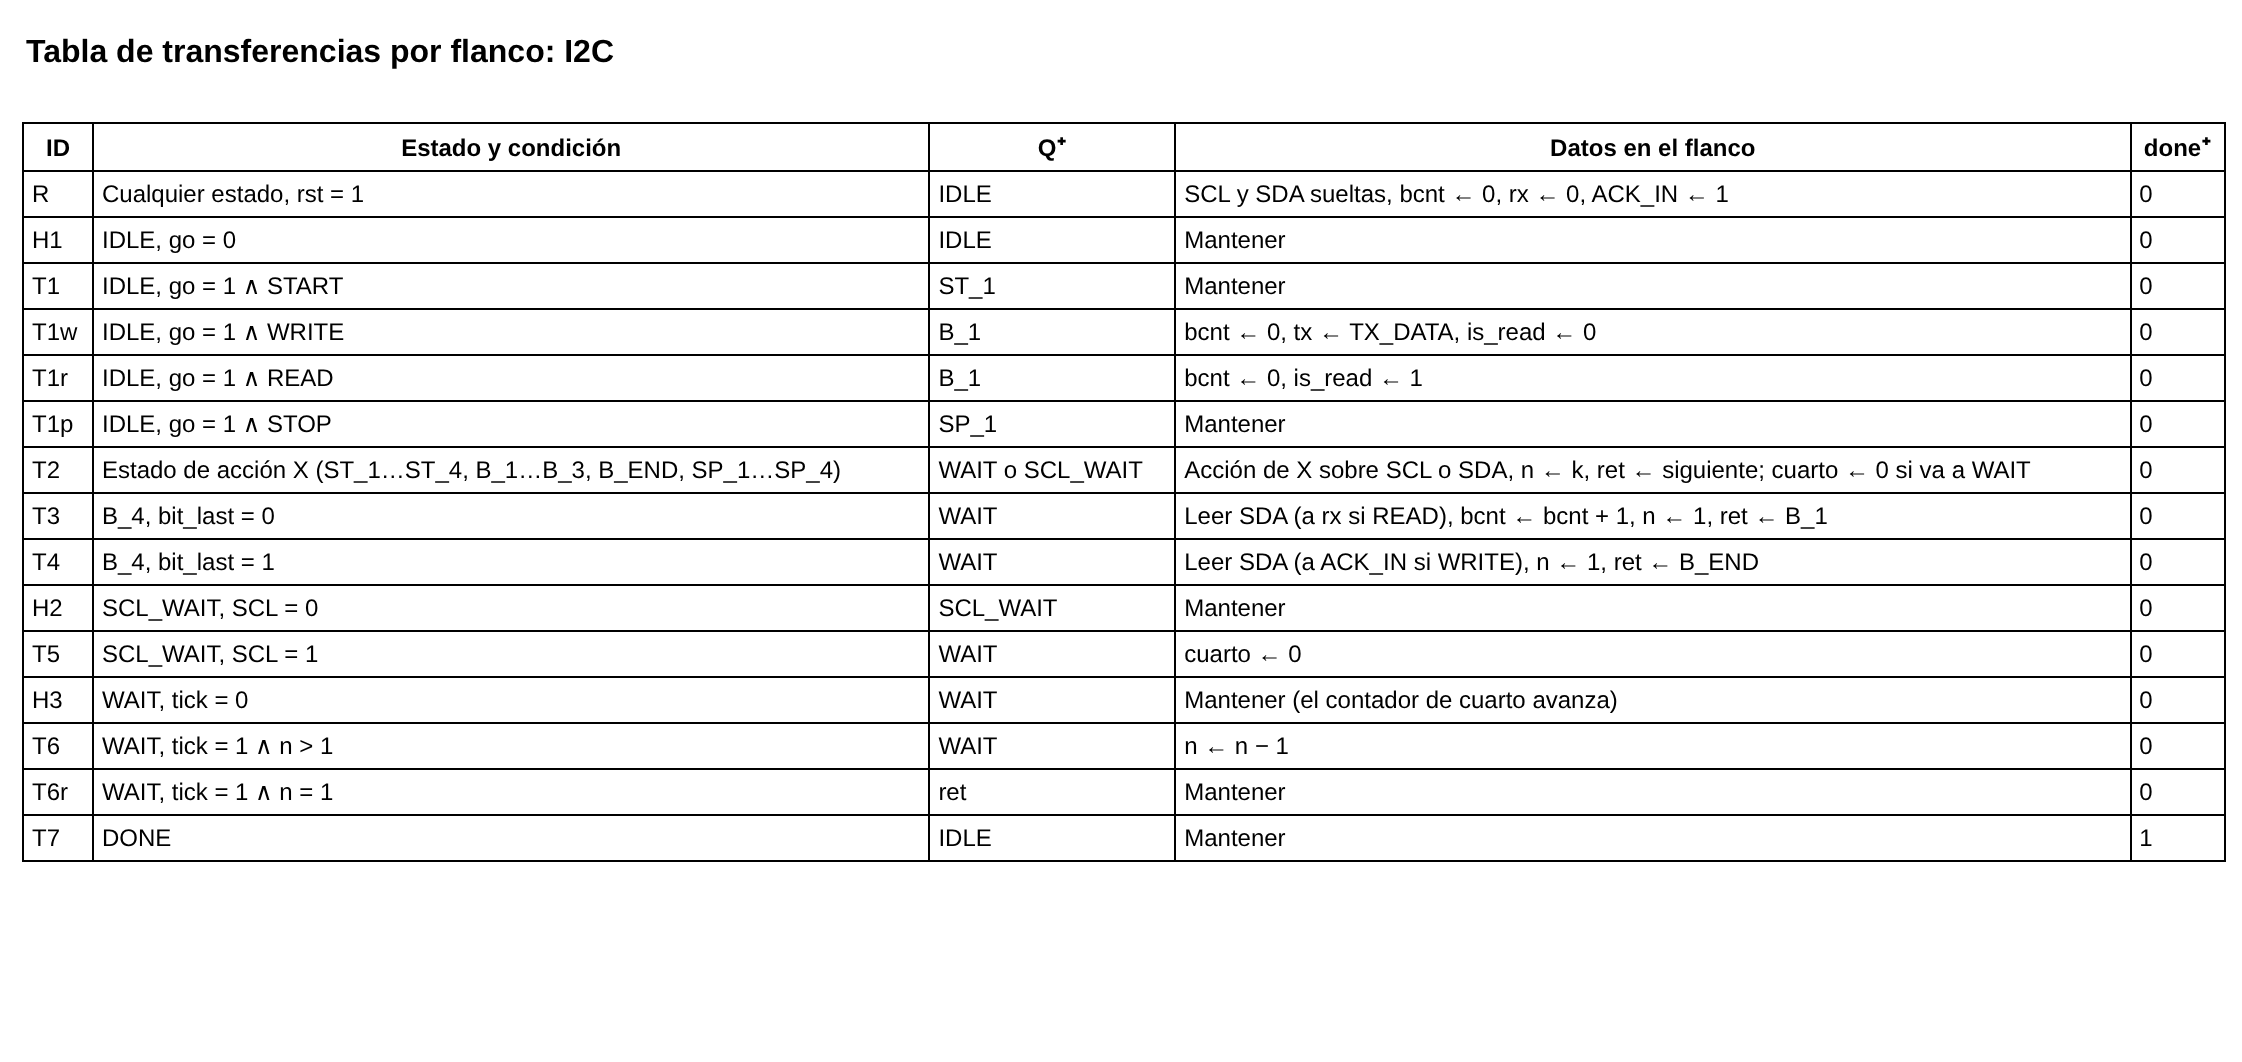

The diagram above was exported from draw.io. Its source (the exported page's mxGraphModel, read from the mxfile embedded in the PNG):
<mxGraphModel dx="1426" dy="791" grid="1" gridSize="10" guides="1" tooltips="1" connect="1" arrows="1" fold="1" page="1" pageScale="1" pageWidth="1200" pageHeight="560" math="0" shadow="0">
  <root>
    <mxCell id="Nlvc8TnhcXoiOpiJAIRf" />
    <mxCell id="dGBDA31jH47iFOxVZdJ0" parent="Nlvc8TnhcXoiOpiJAIRf" />
    <mxCell id="YaUqkSZMTYEpcXQsuYgw" value="Tabla de transferencias por flanco: I2C" style="text;html=1;align=left;verticalAlign=middle;whiteSpace=wrap;rounded=0;fontSize=16;fontStyle=1;" vertex="1" parent="dGBDA31jH47iFOxVZdJ0">
      <mxGeometry x="40" y="10" width="800" height="30" as="geometry" />
    </mxCell>
    <mxCell id="mOVkszkyl9nquiDM704R" value="&lt;table border=&quot;1&quot; cellpadding=&quot;4&quot; style=&quot;border-collapse:collapse;font-size:12px;width:100%&quot;&gt;&lt;tr&gt;&lt;th&gt;ID&lt;/th&gt;&lt;th&gt;Estado y condición&lt;/th&gt;&lt;th&gt;Q⁺&lt;/th&gt;&lt;th&gt;Datos en el flanco&lt;/th&gt;&lt;th&gt;done⁺&lt;/th&gt;&lt;/tr&gt;&lt;tr&gt;&lt;td&gt;R&lt;/td&gt;&lt;td&gt;Cualquier estado, rst = 1&lt;/td&gt;&lt;td&gt;IDLE&lt;/td&gt;&lt;td&gt;SCL y SDA sueltas, bcnt ← 0, rx ← 0, ACK_IN ← 1&lt;/td&gt;&lt;td&gt;0&lt;/td&gt;&lt;/tr&gt;&lt;tr&gt;&lt;td&gt;H1&lt;/td&gt;&lt;td&gt;IDLE, go = 0&lt;/td&gt;&lt;td&gt;IDLE&lt;/td&gt;&lt;td&gt;Mantener&lt;/td&gt;&lt;td&gt;0&lt;/td&gt;&lt;/tr&gt;&lt;tr&gt;&lt;td&gt;T1&lt;/td&gt;&lt;td&gt;IDLE, go = 1 ∧ START&lt;/td&gt;&lt;td&gt;ST_1&lt;/td&gt;&lt;td&gt;Mantener&lt;/td&gt;&lt;td&gt;0&lt;/td&gt;&lt;/tr&gt;&lt;tr&gt;&lt;td&gt;T1w&lt;/td&gt;&lt;td&gt;IDLE, go = 1 ∧ WRITE&lt;/td&gt;&lt;td&gt;B_1&lt;/td&gt;&lt;td&gt;bcnt ← 0, tx ← TX_DATA, is_read ← 0&lt;/td&gt;&lt;td&gt;0&lt;/td&gt;&lt;/tr&gt;&lt;tr&gt;&lt;td&gt;T1r&lt;/td&gt;&lt;td&gt;IDLE, go = 1 ∧ READ&lt;/td&gt;&lt;td&gt;B_1&lt;/td&gt;&lt;td&gt;bcnt ← 0, is_read ← 1&lt;/td&gt;&lt;td&gt;0&lt;/td&gt;&lt;/tr&gt;&lt;tr&gt;&lt;td&gt;T1p&lt;/td&gt;&lt;td&gt;IDLE, go = 1 ∧ STOP&lt;/td&gt;&lt;td&gt;SP_1&lt;/td&gt;&lt;td&gt;Mantener&lt;/td&gt;&lt;td&gt;0&lt;/td&gt;&lt;/tr&gt;&lt;tr&gt;&lt;td&gt;T2&lt;/td&gt;&lt;td&gt;Estado de acción X (ST_1…ST_4, B_1…B_3, B_END, SP_1…SP_4)&lt;/td&gt;&lt;td&gt;WAIT o SCL_WAIT&lt;/td&gt;&lt;td&gt;Acción de X sobre SCL o SDA, n ← k, ret ← siguiente; cuarto ← 0 si va a WAIT&lt;/td&gt;&lt;td&gt;0&lt;/td&gt;&lt;/tr&gt;&lt;tr&gt;&lt;td&gt;T3&lt;/td&gt;&lt;td&gt;B_4, bit_last = 0&lt;/td&gt;&lt;td&gt;WAIT&lt;/td&gt;&lt;td&gt;Leer SDA (a rx si READ), bcnt ← bcnt + 1, n ← 1, ret ← B_1&lt;/td&gt;&lt;td&gt;0&lt;/td&gt;&lt;/tr&gt;&lt;tr&gt;&lt;td&gt;T4&lt;/td&gt;&lt;td&gt;B_4, bit_last = 1&lt;/td&gt;&lt;td&gt;WAIT&lt;/td&gt;&lt;td&gt;Leer SDA (a ACK_IN si WRITE), n ← 1, ret ← B_END&lt;/td&gt;&lt;td&gt;0&lt;/td&gt;&lt;/tr&gt;&lt;tr&gt;&lt;td&gt;H2&lt;/td&gt;&lt;td&gt;SCL_WAIT, SCL = 0&lt;/td&gt;&lt;td&gt;SCL_WAIT&lt;/td&gt;&lt;td&gt;Mantener&lt;/td&gt;&lt;td&gt;0&lt;/td&gt;&lt;/tr&gt;&lt;tr&gt;&lt;td&gt;T5&lt;/td&gt;&lt;td&gt;SCL_WAIT, SCL = 1&lt;/td&gt;&lt;td&gt;WAIT&lt;/td&gt;&lt;td&gt;cuarto ← 0&lt;/td&gt;&lt;td&gt;0&lt;/td&gt;&lt;/tr&gt;&lt;tr&gt;&lt;td&gt;H3&lt;/td&gt;&lt;td&gt;WAIT, tick = 0&lt;/td&gt;&lt;td&gt;WAIT&lt;/td&gt;&lt;td&gt;Mantener (el contador de cuarto avanza)&lt;/td&gt;&lt;td&gt;0&lt;/td&gt;&lt;/tr&gt;&lt;tr&gt;&lt;td&gt;T6&lt;/td&gt;&lt;td&gt;WAIT, tick = 1 ∧ n &amp;gt; 1&lt;/td&gt;&lt;td&gt;WAIT&lt;/td&gt;&lt;td&gt;n ← n − 1&lt;/td&gt;&lt;td&gt;0&lt;/td&gt;&lt;/tr&gt;&lt;tr&gt;&lt;td&gt;T6r&lt;/td&gt;&lt;td&gt;WAIT, tick = 1 ∧ n = 1&lt;/td&gt;&lt;td&gt;ret&lt;/td&gt;&lt;td&gt;Mantener&lt;/td&gt;&lt;td&gt;0&lt;/td&gt;&lt;/tr&gt;&lt;tr&gt;&lt;td&gt;T7&lt;/td&gt;&lt;td&gt;DONE&lt;/td&gt;&lt;td&gt;IDLE&lt;/td&gt;&lt;td&gt;Mantener&lt;/td&gt;&lt;td&gt;1&lt;/td&gt;&lt;/tr&gt;&lt;/table&gt;" style="text;html=1;whiteSpace=wrap;overflow=fill;align=left;verticalAlign=top;" vertex="1" parent="dGBDA31jH47iFOxVZdJ0">
      <mxGeometry x="40" y="60" width="1100" height="460" as="geometry" />
    </mxCell>
  </root>
</mxGraphModel>